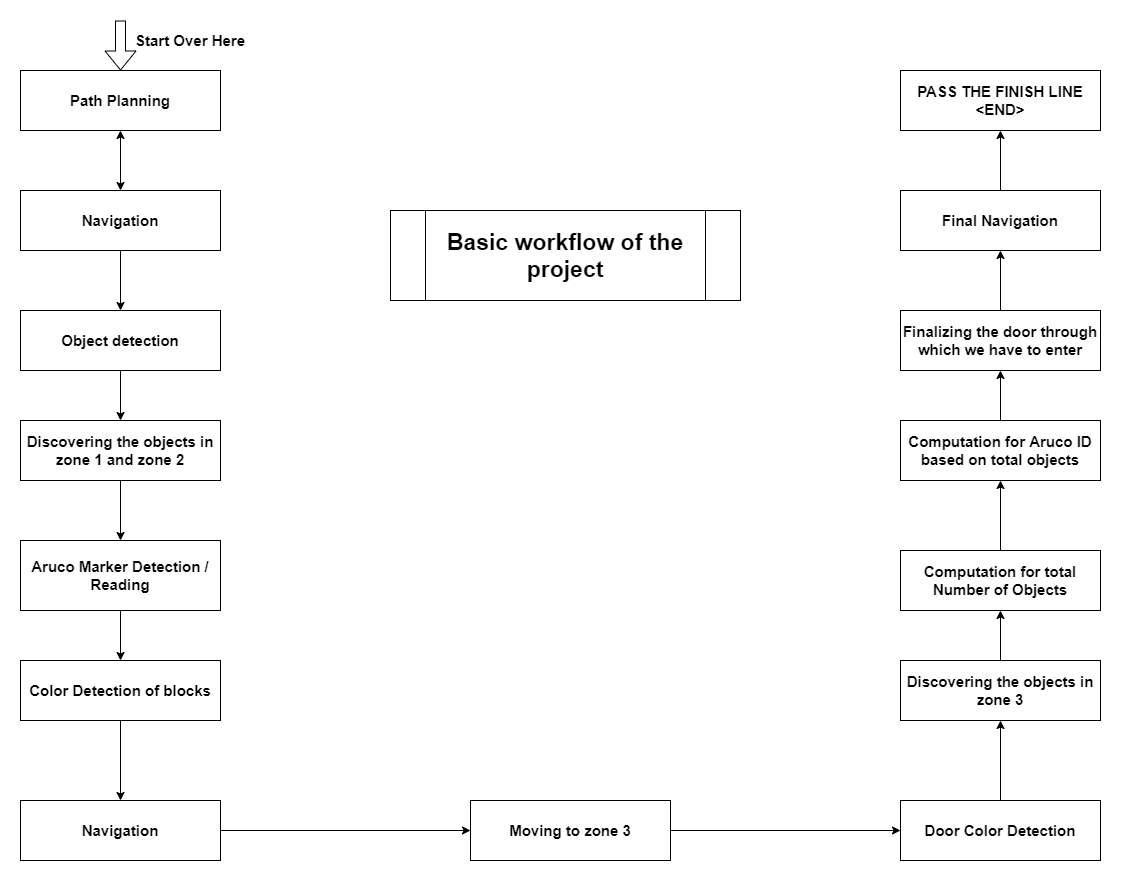

The diagram above was exported from draw.io. Its source (the exported page's mxGraphModel, read from the mxfile embedded in the PNG):
<mxGraphModel dx="1024" dy="632" grid="1" gridSize="10" guides="1" tooltips="1" connect="1" arrows="1" fold="1" page="1" pageScale="1" pageWidth="1169" pageHeight="827" math="0" shadow="0">
  <root>
    <mxCell id="0" />
    <mxCell id="1" parent="0" />
    <mxCell id="4997QXzuneadUv_aaSWQ-1" value="&lt;font style=&quot;font-size: 15px&quot;&gt;&lt;b&gt;Path Planning&lt;/b&gt;&lt;/font&gt;" style="rounded=0;whiteSpace=wrap;html=1;" parent="1" vertex="1">
      <mxGeometry x="40" y="70" width="200" height="60" as="geometry" />
    </mxCell>
    <mxCell id="4997QXzuneadUv_aaSWQ-2" value="&lt;b&gt;&lt;font style=&quot;font-size: 15px&quot;&gt;Object detection&lt;/font&gt;&lt;/b&gt;" style="rounded=0;whiteSpace=wrap;html=1;" parent="1" vertex="1">
      <mxGeometry x="40" y="310" width="200" height="60" as="geometry" />
    </mxCell>
    <mxCell id="4997QXzuneadUv_aaSWQ-3" value="&lt;b&gt;&lt;font style=&quot;font-size: 15px&quot;&gt;Discovering the objects in zone 1 and zone 2&lt;/font&gt;&lt;/b&gt;" style="rounded=0;whiteSpace=wrap;html=1;" parent="1" vertex="1">
      <mxGeometry x="40" y="420" width="200" height="60" as="geometry" />
    </mxCell>
    <mxCell id="4997QXzuneadUv_aaSWQ-5" value="&lt;b&gt;&lt;font style=&quot;font-size: 15px&quot;&gt;Discovering the objects in zone 3&lt;/font&gt;&lt;/b&gt;" style="rounded=0;whiteSpace=wrap;html=1;" parent="1" vertex="1">
      <mxGeometry x="920" y="660" width="200" height="60" as="geometry" />
    </mxCell>
    <mxCell id="4997QXzuneadUv_aaSWQ-6" value="&lt;b&gt;&lt;font style=&quot;font-size: 15px&quot;&gt;Color Detection of blocks&lt;/font&gt;&lt;/b&gt;" style="rounded=0;whiteSpace=wrap;html=1;" parent="1" vertex="1">
      <mxGeometry x="40" y="660" width="200" height="60" as="geometry" />
    </mxCell>
    <mxCell id="4997QXzuneadUv_aaSWQ-8" value="&lt;span style=&quot;font-size: 15px&quot;&gt;&lt;b&gt;Door Color Detection&lt;/b&gt;&lt;/span&gt;" style="rounded=0;whiteSpace=wrap;html=1;" parent="1" vertex="1">
      <mxGeometry x="920" y="800" width="200" height="60" as="geometry" />
    </mxCell>
    <mxCell id="4997QXzuneadUv_aaSWQ-9" value="&lt;font style=&quot;font-size: 15px&quot;&gt;&lt;b&gt;Navigation&lt;/b&gt;&lt;/font&gt;" style="rounded=0;whiteSpace=wrap;html=1;" parent="1" vertex="1">
      <mxGeometry x="40" y="190" width="200" height="60" as="geometry" />
    </mxCell>
    <mxCell id="4997QXzuneadUv_aaSWQ-10" value="&lt;font style=&quot;font-size: 15px&quot;&gt;&lt;b&gt;Computation for Aruco ID based on total objects&lt;/b&gt;&lt;/font&gt;" style="rounded=0;whiteSpace=wrap;html=1;" parent="1" vertex="1">
      <mxGeometry x="920" y="420" width="200" height="60" as="geometry" />
    </mxCell>
    <mxCell id="4997QXzuneadUv_aaSWQ-11" value="&lt;font style=&quot;font-size: 15px&quot;&gt;&lt;b&gt;Final Navigation&lt;/b&gt;&lt;/font&gt;" style="rounded=0;whiteSpace=wrap;html=1;" parent="1" vertex="1">
      <mxGeometry x="920" y="190" width="200" height="60" as="geometry" />
    </mxCell>
    <mxCell id="4997QXzuneadUv_aaSWQ-12" value="" style="endArrow=classic;startArrow=classic;html=1;entryX=0.5;entryY=1;entryDx=0;entryDy=0;exitX=0.5;exitY=0;exitDx=0;exitDy=0;" parent="1" source="4997QXzuneadUv_aaSWQ-9" target="4997QXzuneadUv_aaSWQ-1" edge="1">
      <mxGeometry width="50" height="50" relative="1" as="geometry">
        <mxPoint x="510" y="330" as="sourcePoint" />
        <mxPoint x="560" y="280" as="targetPoint" />
      </mxGeometry>
    </mxCell>
    <mxCell id="4997QXzuneadUv_aaSWQ-13" value="&lt;b style=&quot;font-size: 15px&quot;&gt;Aruco Marker Detection / Reading&lt;/b&gt;" style="rounded=0;whiteSpace=wrap;html=1;" parent="1" vertex="1">
      <mxGeometry x="40" y="540" width="200" height="70" as="geometry" />
    </mxCell>
    <mxCell id="4997QXzuneadUv_aaSWQ-14" value="&lt;font style=&quot;font-size: 15px&quot;&gt;&lt;b&gt;Navigation&lt;/b&gt;&lt;/font&gt;" style="rounded=0;whiteSpace=wrap;html=1;" parent="1" vertex="1">
      <mxGeometry x="40" y="800" width="200" height="60" as="geometry" />
    </mxCell>
    <mxCell id="4997QXzuneadUv_aaSWQ-16" value="" style="endArrow=classic;html=1;entryX=0.5;entryY=0;entryDx=0;entryDy=0;exitX=0.5;exitY=1;exitDx=0;exitDy=0;" parent="1" source="4997QXzuneadUv_aaSWQ-9" target="4997QXzuneadUv_aaSWQ-2" edge="1">
      <mxGeometry width="50" height="50" relative="1" as="geometry">
        <mxPoint x="480" y="550" as="sourcePoint" />
        <mxPoint x="530" y="500" as="targetPoint" />
      </mxGeometry>
    </mxCell>
    <mxCell id="4997QXzuneadUv_aaSWQ-17" value="" style="endArrow=classic;html=1;entryX=0.5;entryY=0;entryDx=0;entryDy=0;exitX=0.5;exitY=1;exitDx=0;exitDy=0;" parent="1" source="4997QXzuneadUv_aaSWQ-2" target="4997QXzuneadUv_aaSWQ-3" edge="1">
      <mxGeometry width="50" height="50" relative="1" as="geometry">
        <mxPoint x="480" y="550" as="sourcePoint" />
        <mxPoint x="530" y="500" as="targetPoint" />
      </mxGeometry>
    </mxCell>
    <mxCell id="4997QXzuneadUv_aaSWQ-18" value="" style="endArrow=classic;html=1;entryX=0.5;entryY=0;entryDx=0;entryDy=0;exitX=0.5;exitY=1;exitDx=0;exitDy=0;" parent="1" source="4997QXzuneadUv_aaSWQ-3" target="4997QXzuneadUv_aaSWQ-13" edge="1">
      <mxGeometry width="50" height="50" relative="1" as="geometry">
        <mxPoint x="480" y="550" as="sourcePoint" />
        <mxPoint x="530" y="500" as="targetPoint" />
      </mxGeometry>
    </mxCell>
    <mxCell id="4997QXzuneadUv_aaSWQ-19" value="" style="endArrow=classic;html=1;entryX=0.5;entryY=0;entryDx=0;entryDy=0;exitX=0.5;exitY=1;exitDx=0;exitDy=0;" parent="1" source="4997QXzuneadUv_aaSWQ-13" target="4997QXzuneadUv_aaSWQ-6" edge="1">
      <mxGeometry width="50" height="50" relative="1" as="geometry">
        <mxPoint x="480" y="550" as="sourcePoint" />
        <mxPoint x="530" y="500" as="targetPoint" />
      </mxGeometry>
    </mxCell>
    <mxCell id="4997QXzuneadUv_aaSWQ-21" value="" style="endArrow=classic;html=1;entryX=0.5;entryY=1;entryDx=0;entryDy=0;exitX=0.5;exitY=0;exitDx=0;exitDy=0;" parent="1" source="4997QXzuneadUv_aaSWQ-5" target="1Qhs1GM9soZtiv-0Ueqy-1" edge="1">
      <mxGeometry width="50" height="50" relative="1" as="geometry">
        <mxPoint x="480" y="550" as="sourcePoint" />
        <mxPoint x="530" y="500" as="targetPoint" />
      </mxGeometry>
    </mxCell>
    <mxCell id="4997QXzuneadUv_aaSWQ-27" value="&lt;font style=&quot;font-size: 23px&quot;&gt;&lt;b&gt;Basic workflow of the project&lt;/b&gt;&lt;/font&gt;" style="shape=process;whiteSpace=wrap;html=1;backgroundOutline=1;" parent="1" vertex="1">
      <mxGeometry x="410" y="210" width="350" height="90" as="geometry" />
    </mxCell>
    <mxCell id="4997QXzuneadUv_aaSWQ-28" value="" style="endArrow=classic;html=1;exitX=1;exitY=0.5;exitDx=0;exitDy=0;entryX=0;entryY=0.5;entryDx=0;entryDy=0;" parent="1" source="4997QXzuneadUv_aaSWQ-14" target="1Qhs1GM9soZtiv-0Ueqy-2" edge="1">
      <mxGeometry width="50" height="50" relative="1" as="geometry">
        <mxPoint x="740" y="550" as="sourcePoint" />
        <mxPoint x="790" y="500" as="targetPoint" />
      </mxGeometry>
    </mxCell>
    <mxCell id="4997QXzuneadUv_aaSWQ-29" value="" style="shape=flexArrow;endArrow=classic;html=1;entryX=0.5;entryY=0;entryDx=0;entryDy=0;" parent="1" target="4997QXzuneadUv_aaSWQ-1" edge="1">
      <mxGeometry width="50" height="50" relative="1" as="geometry">
        <mxPoint x="140" y="20" as="sourcePoint" />
        <mxPoint x="590" y="200" as="targetPoint" />
      </mxGeometry>
    </mxCell>
    <mxCell id="4997QXzuneadUv_aaSWQ-30" value="&lt;b&gt;&lt;font style=&quot;font-size: 15px&quot;&gt;Start Over Here&lt;/font&gt;&lt;/b&gt;" style="text;html=1;strokeColor=none;fillColor=none;align=center;verticalAlign=middle;whiteSpace=wrap;rounded=0;" parent="1" vertex="1">
      <mxGeometry x="150" y="30" width="120" height="20" as="geometry" />
    </mxCell>
    <mxCell id="1Qhs1GM9soZtiv-0Ueqy-1" value="&lt;b style=&quot;font-size: 15px&quot;&gt;Computation for total Number of Objects&lt;/b&gt;" style="rounded=0;whiteSpace=wrap;html=1;" parent="1" vertex="1">
      <mxGeometry x="920" y="550" width="200" height="60" as="geometry" />
    </mxCell>
    <mxCell id="1Qhs1GM9soZtiv-0Ueqy-2" value="&lt;span style=&quot;font-size: 15px&quot;&gt;&lt;b&gt;Moving to zone 3&lt;/b&gt;&lt;/span&gt;" style="rounded=0;whiteSpace=wrap;html=1;" parent="1" vertex="1">
      <mxGeometry x="490" y="800" width="200" height="60" as="geometry" />
    </mxCell>
    <mxCell id="1Qhs1GM9soZtiv-0Ueqy-3" value="" style="endArrow=classic;html=1;entryX=0.5;entryY=1;entryDx=0;entryDy=0;exitX=0.5;exitY=0;exitDx=0;exitDy=0;" parent="1" source="1Qhs1GM9soZtiv-0Ueqy-1" target="4997QXzuneadUv_aaSWQ-10" edge="1">
      <mxGeometry width="50" height="50" relative="1" as="geometry">
        <mxPoint x="810" y="600" as="sourcePoint" />
        <mxPoint x="860" y="550" as="targetPoint" />
      </mxGeometry>
    </mxCell>
    <mxCell id="1Qhs1GM9soZtiv-0Ueqy-4" value="" style="endArrow=classic;html=1;exitX=0.5;exitY=1;exitDx=0;exitDy=0;" parent="1" source="4997QXzuneadUv_aaSWQ-6" edge="1">
      <mxGeometry width="50" height="50" relative="1" as="geometry">
        <mxPoint x="580" y="530" as="sourcePoint" />
        <mxPoint x="140" y="800" as="targetPoint" />
      </mxGeometry>
    </mxCell>
    <mxCell id="1Qhs1GM9soZtiv-0Ueqy-5" value="" style="endArrow=classic;html=1;entryX=0.5;entryY=1;entryDx=0;entryDy=0;exitX=0.5;exitY=0;exitDx=0;exitDy=0;" parent="1" source="4997QXzuneadUv_aaSWQ-8" target="4997QXzuneadUv_aaSWQ-5" edge="1">
      <mxGeometry width="50" height="50" relative="1" as="geometry">
        <mxPoint x="580" y="510" as="sourcePoint" />
        <mxPoint x="630" y="460" as="targetPoint" />
      </mxGeometry>
    </mxCell>
    <mxCell id="1Qhs1GM9soZtiv-0Ueqy-6" value="" style="endArrow=classic;html=1;entryX=0;entryY=0.5;entryDx=0;entryDy=0;exitX=1;exitY=0.5;exitDx=0;exitDy=0;" parent="1" source="1Qhs1GM9soZtiv-0Ueqy-2" target="4997QXzuneadUv_aaSWQ-8" edge="1">
      <mxGeometry width="50" height="50" relative="1" as="geometry">
        <mxPoint x="580" y="510" as="sourcePoint" />
        <mxPoint x="630" y="460" as="targetPoint" />
      </mxGeometry>
    </mxCell>
    <mxCell id="1Qhs1GM9soZtiv-0Ueqy-8" value="&lt;b&gt;&lt;font style=&quot;font-size: 15px&quot;&gt;Finalizing the door through which we have to enter&lt;/font&gt;&lt;/b&gt;" style="rounded=0;whiteSpace=wrap;html=1;" parent="1" vertex="1">
      <mxGeometry x="920" y="310" width="200" height="60" as="geometry" />
    </mxCell>
    <mxCell id="1Qhs1GM9soZtiv-0Ueqy-9" value="&lt;span style=&quot;font-size: 15px&quot;&gt;&lt;b&gt;PASS THE FINISH LINE&lt;br&gt;&amp;lt;END&amp;gt;&lt;br&gt;&lt;/b&gt;&lt;/span&gt;" style="rounded=0;whiteSpace=wrap;html=1;" parent="1" vertex="1">
      <mxGeometry x="920" y="70" width="200" height="60" as="geometry" />
    </mxCell>
    <mxCell id="1Qhs1GM9soZtiv-0Ueqy-10" value="" style="endArrow=classic;html=1;entryX=0.5;entryY=1;entryDx=0;entryDy=0;exitX=0.5;exitY=0;exitDx=0;exitDy=0;" parent="1" source="1Qhs1GM9soZtiv-0Ueqy-8" target="4997QXzuneadUv_aaSWQ-11" edge="1">
      <mxGeometry width="50" height="50" relative="1" as="geometry">
        <mxPoint x="620" y="440" as="sourcePoint" />
        <mxPoint x="670" y="390" as="targetPoint" />
      </mxGeometry>
    </mxCell>
    <mxCell id="1Qhs1GM9soZtiv-0Ueqy-11" value="" style="endArrow=classic;html=1;entryX=0.5;entryY=1;entryDx=0;entryDy=0;exitX=0.5;exitY=0;exitDx=0;exitDy=0;" parent="1" source="4997QXzuneadUv_aaSWQ-11" target="1Qhs1GM9soZtiv-0Ueqy-9" edge="1">
      <mxGeometry width="50" height="50" relative="1" as="geometry">
        <mxPoint x="620" y="440" as="sourcePoint" />
        <mxPoint x="670" y="390" as="targetPoint" />
      </mxGeometry>
    </mxCell>
    <mxCell id="LNE_YepNQEFq_oixQG0f-1" value="" style="endArrow=classic;html=1;entryX=0.5;entryY=1;entryDx=0;entryDy=0;exitX=0.5;exitY=0;exitDx=0;exitDy=0;" edge="1" parent="1" source="4997QXzuneadUv_aaSWQ-10" target="1Qhs1GM9soZtiv-0Ueqy-8">
      <mxGeometry width="50" height="50" relative="1" as="geometry">
        <mxPoint x="900" y="460" as="sourcePoint" />
        <mxPoint x="950" y="410" as="targetPoint" />
      </mxGeometry>
    </mxCell>
  </root>
</mxGraphModel>